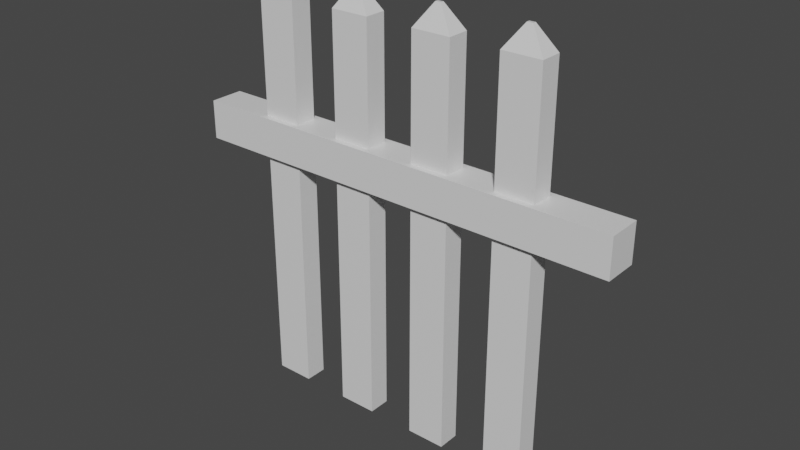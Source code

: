 # Source: fence.blend  (saved by Blender 2.81.16; exported with 4.5.12 LTS)
import bpy
from mathutils import Matrix  # noqa: F401  (used for matrix-valued properties, if any)

bpy.ops.wm.read_factory_settings(use_empty=True)
scene = bpy.context.scene
scene.name = 'Scene'

# ---- collections
col_collection = bpy.data.collections.new('Collection'); scene.collection.children.link(col_collection)

# ---- materials (node trees are filled in below, after node groups)
mat_material = bpy.data.materials.new('Material')
mat_material.alpha_threshold = 0.0
mat_material.use_transparent_shadow = False
mat_material.line_color = (0.0, 0.0, 0.0, 1.0)

# ---- material node trees
mat_material.use_nodes = True; mat_material.node_tree.nodes.clear()
_N = mat_material.node_tree.nodes; _L = mat_material.node_tree.links
n0 = _N.new('ShaderNodeOutputMaterial'); n0.name = 'Material Output'; n0.location = (300, 300)
n1 = _N.new('ShaderNodeBsdfPrincipled'); n1.name = 'Principled BSDF'; n1.location = (10, 300)
n1.distribution = 'GGX'
n1.subsurface_method = 'BURLEY'
n1.inputs[2].default_value = 0.4
n1.inputs[3].default_value = 1.45
n1.inputs[27].default_value = (0.0, 0.0, 0.0, 1.0)
n1.inputs[28].default_value = 1.0
_L.new(n1.outputs[0], n0.inputs[0])
n0.is_active_output = True

# ---- world
world_world = bpy.data.worlds.new('World'); scene.world = world_world
world_world.use_nodes = True; world_world.node_tree.nodes.clear()
_N = world_world.node_tree.nodes; _L = world_world.node_tree.links
n0 = _N.new('ShaderNodeOutputWorld'); n0.name = 'World Output'; n0.location = (300, 300)
n1 = _N.new('ShaderNodeBackground'); n1.name = 'Background'; n1.location = (10, 300)
n1.inputs[0].default_value = (0.05088, 0.05088, 0.05088, 1.0)
_L.new(n1.outputs[0], n0.inputs[0])
n0.is_active_output = True
world_world.color = (0.05088, 0.05088, 0.05088)
world_world.use_sun_shadow = False
world_world.sun_shadow_jitter_overblur = 0.0

# ---- meshes
me_cube = bpy.data.meshes.new('Cube')
me_cube.from_pydata([(0.1483, 0.1483, 1.017), (1.0, 1.0, -1.0), (0.1483, -0.1483, 1.017), (1.0, -1.0, -1.0), (-0.1483, 0.1483, 1.017), (-1.0, 1.0, -1.0), (-0.1483, -0.1483, 1.017), (-1.0, -1.0, -1.0), (1.0, 1.0, 0.9086), (-1.0, -1.0, 0.9086), (1.0, -1.0, 0.9086), (-1.0, 1.0, 0.9086), (4.608, 0.1483, 1.017), (5.46, 1.0, -1.0), (4.608, -0.1483, 1.017), (5.46, -1.0, -1.0), (4.312, 0.1483, 1.017), (3.46, 1.0, -1.0), (4.312, -0.1483, 1.017), (3.46, -1.0, -1.0), (5.46, 1.0, 0.9086), (3.46, -1.0, 0.9086), (5.46, -1.0, 0.9086), (3.46, 1.0, 0.9086), (9.068, 0.1483, 1.017), (9.92, 1.0, -1.0), (9.068, -0.1483, 1.017), (9.92, -1.0, -1.0), (8.772, 0.1483, 1.017), (7.92, 1.0, -1.0), (8.772, -0.1483, 1.017), (7.92, -1.0, -1.0), (9.92, 1.0, 0.9086), (7.92, -1.0, 0.9086), (9.92, -1.0, 0.9086), (7.92, 1.0, 0.9086), (13.53, 0.1483, 1.017), (14.38, 1.0, -1.0), (13.53, -0.1483, 1.017), (14.38, -1.0, -1.0), (13.23, 0.1483, 1.017), (12.38, 1.0, -1.0), (13.23, -0.1483, 1.017), (12.38, -1.0, -1.0), (14.38, 1.0, 0.9086), (12.38, -1.0, 0.9086), (14.38, -1.0, 0.9086), (12.38, 1.0, 0.9086)], [], [(0, 4, 6, 2), (10, 2, 6, 9), (9, 6, 4, 11), (5, 1, 3, 7), (8, 0, 2, 10), (11, 4, 0, 8), (5, 11, 8, 1), (1, 8, 10, 3), (7, 9, 11, 5), (3, 10, 9, 7), (12, 16, 18, 14), (22, 14, 18, 21), (21, 18, 16, 23), (17, 13, 15, 19), (20, 12, 14, 22), (23, 16, 12, 20), (17, 23, 20, 13), (13, 20, 22, 15), (19, 21, 23, 17), (15, 22, 21, 19), (24, 28, 30, 26), (34, 26, 30, 33), (33, 30, 28, 35), (29, 25, 27, 31), (32, 24, 26, 34), (35, 28, 24, 32), (29, 35, 32, 25), (25, 32, 34, 27), (31, 33, 35, 29), (27, 34, 33, 31), (36, 40, 42, 38), (46, 38, 42, 45), (45, 42, 40, 47), (41, 37, 39, 43), (44, 36, 38, 46), (47, 40, 36, 44), (41, 47, 44, 37), (37, 44, 46, 39), (43, 45, 47, 41), (39, 46, 45, 43)])
_uv = me_cube.uv_layers.new(name='UVMap')
_uv.uv.foreach_set('vector', [0.625, 0.5, 0.875, 0.5, 0.875, 0.75, 0.625, 0.75, 0.6136, 0.75, 0.625, 0.75, 0.625, 1.0, 0.6136, 1.0, 0.6136, 0.0, 0.625, 0.0, 0.625, 0.25, 0.6136, 0.25, 0.125, 0.5, 0.375, 0.5, 0.375, 0.75, 0.125, 0.75, 0.6136, 0.5, 0.625, 0.5, 0.625, 0.75, 0.6136, 0.75, 0.6136, 0.25, 0.625, 0.25, 0.625, 0.5, 0.6136, 0.5, 0.375, 0.25, 0.6136, 0.25, 0.6136, 0.5, 0.375, 0.5, 0.375, 0.5, 0.6136, 0.5, 0.6136, 0.75, 0.375, 0.75, 0.375, 0.0, 0.6136, 0.0, 0.6136, 0.25, 0.375, 0.25, 0.375, 0.75, 0.6136, 0.75, 0.6136, 1.0, 0.375, 1.0, 0.625, 0.5, 0.875, 0.5, 0.875, 0.75, 0.625, 0.75, 0.6136, 0.75, 0.625, 0.75, 0.625, 1.0, 0.6136, 1.0, 0.6136, 0.0, 0.625, 0.0, 0.625, 0.25, 0.6136, 0.25, 0.125, 0.5, 0.375, 0.5, 0.375, 0.75, 0.125, 0.75, 0.6136, 0.5, 0.625, 0.5, 0.625, 0.75, 0.6136, 0.75, 0.6136, 0.25, 0.625, 0.25, 0.625, 0.5, 0.6136, 0.5, 0.375, 0.25, 0.6136, 0.25, 0.6136, 0.5, 0.375, 0.5, 0.375, 0.5, 0.6136, 0.5, 0.6136, 0.75, 0.375, 0.75, 0.375, 0.0, 0.6136, 0.0, 0.6136, 0.25, 0.375, 0.25, 0.375, 0.75, 0.6136, 0.75, 0.6136, 1.0, 0.375, 1.0, 0.625, 0.5, 0.875, 0.5, 0.875, 0.75, 0.625, 0.75, 0.6136, 0.75, 0.625, 0.75, 0.625, 1.0, 0.6136, 1.0, 0.6136, 0.0, 0.625, 0.0, 0.625, 0.25, 0.6136, 0.25, 0.125, 0.5, 0.375, 0.5, 0.375, 0.75, 0.125, 0.75, 0.6136, 0.5, 0.625, 0.5, 0.625, 0.75, 0.6136, 0.75, 0.6136, 0.25, 0.625, 0.25, 0.625, 0.5, 0.6136, 0.5, 0.375, 0.25, 0.6136, 0.25, 0.6136, 0.5, 0.375, 0.5, 0.375, 0.5, 0.6136, 0.5, 0.6136, 0.75, 0.375, 0.75, 0.375, 0.0, 0.6136, 0.0, 0.6136, 0.25, 0.375, 0.25, 0.375, 0.75, 0.6136, 0.75, 0.6136, 1.0, 0.375, 1.0, 0.625, 0.5, 0.875, 0.5, 0.875, 0.75, 0.625, 0.75, 0.6136, 0.75, 0.625, 0.75, 0.625, 1.0, 0.6136, 1.0, 0.6136, 0.0, 0.625, 0.0, 0.625, 0.25, 0.6136, 0.25, 0.125, 0.5, 0.375, 0.5, 0.375, 0.75, 0.125, 0.75, 0.6136, 0.5, 0.625, 0.5, 0.625, 0.75, 0.6136, 0.75, 0.6136, 0.25, 0.625, 0.25, 0.625, 0.5, 0.6136, 0.5, 0.375, 0.25, 0.6136, 0.25, 0.6136, 0.5, 0.375, 0.5, 0.375, 0.5, 0.6136, 0.5, 0.6136, 0.75, 0.375, 0.75, 0.375, 0.0, 0.6136, 0.0, 0.6136, 0.25, 0.375, 0.25, 0.375, 0.75, 0.6136, 0.75, 0.6136, 1.0, 0.375, 1.0])
me_cube.materials.append(mat_material)
me_cube.use_remesh_preserve_volume = False
me_cube.use_remesh_preserve_attributes = False
me_cube.use_mirror_vertex_groups = False
me_cube.update()
me_cube_002 = bpy.data.meshes.new('Cube.002')
me_cube_002.from_pydata([(1.0, 1.0, -1.0), (1.0, -1.0, -1.0), (-1.0, 1.0, -1.0), (-1.0, -1.0, -1.0), (1.0, 1.0, 0.9086), (-1.0, -1.0, 0.9086), (1.0, -1.0, 0.9086), (-1.0, 1.0, 0.9086)], [], [(7, 5, 6, 4), (2, 0, 1, 3), (2, 7, 4, 0), (0, 4, 6, 1), (3, 5, 7, 2), (1, 6, 5, 3)])
_uv = me_cube_002.uv_layers.new(name='UVMap')
_uv.uv.foreach_set('vector', [0.6136, 0.25, 0.6136, 0.0, 0.6136, 0.75, 0.6136, 0.5, 0.125, 0.5, 0.375, 0.5, 0.375, 0.75, 0.125, 0.75, 0.375, 0.25, 0.6136, 0.25, 0.6136, 0.5, 0.375, 0.5, 0.375, 0.5, 0.6136, 0.5, 0.6136, 0.75, 0.375, 0.75, 0.375, 0.0, 0.6136, 0.0, 0.6136, 0.25, 0.375, 0.25, 0.375, 0.75, 0.6136, 0.75, 0.6136, 1.0, 0.375, 1.0])
me_cube_002.materials.append(mat_material)
me_cube_002.use_remesh_preserve_volume = False
me_cube_002.use_remesh_preserve_attributes = False
me_cube_002.use_mirror_vertex_groups = False
me_cube_002.update()

# ---- objects
ob_cube = bpy.data.objects.new('Cube', me_cube)
ob_cube_001 = bpy.data.objects.new('Cube.001', me_cube_002)

# ---- transforms, parenting, visibility, modifiers, constraints
ob_cube.location = (0.0, 0.0, 4.866)
ob_cube.scale = (0.456, 0.2594, 4.92)
ob_cube.lock_rotations_4d = False
ob_cube.empty_display_type = 'ARROWS'
ob_cube.lineart.crease_threshold = 0.0
ob_cube_001.location = (3.366, 0.0, 6.089)
ob_cube_001.rotation_euler = (-1.344e-07, 1.571, 0.0)
ob_cube_001.scale = (0.456, 0.4036, 5.435)
ob_cube_001.lock_rotations_4d = False
ob_cube_001.empty_display_type = 'ARROWS'
ob_cube_001.lineart.crease_threshold = 0.0

# ---- collection membership
col_collection.objects.link(ob_cube)
col_collection.objects.link(ob_cube_001)

# ---- scene / render settings (as saved in the file)
scene.frame_start = 1; scene.frame_end = 250; scene.frame_set(1)
scene.render.engine = 'BLENDER_EEVEE_NEXT'
scene.cycles.use_denoising = False
scene.cycles.samples = 128
scene.cycles.sampling_pattern = 'TABULATED_SOBOL'
scene.cycles.use_adaptive_sampling = False
scene.cycles.use_light_tree = False
scene.view_settings.view_transform = 'Filmic'
bpy.context.view_layer.update()

# ---- added for rendering (the .blend has no active camera and no usable light): camera, sun
cam_auto = bpy.data.cameras.new('AutoCamera')
cam_auto.lens = 50.0
cam_auto.sensor_width = 36.0
cam_auto.clip_end = 1000.0
ob_auto_camera = bpy.data.objects.new('AutoCamera', cam_auto)
scene.collection.objects.link(ob_auto_camera)
ob_auto_camera.location = (16.4211, -15.9639, 15.5496)
ob_auto_camera.rotation_euler = (1.09748, -7.21219e-08, 0.694738)
scene.camera = ob_auto_camera
light_auto_sun = bpy.data.lights.new('AutoSun', 'SUN')
light_auto_sun.energy = 3.0
light_auto_sun.angle = 0.0523599
ob_auto_sun = bpy.data.objects.new('AutoSun', light_auto_sun)
scene.collection.objects.link(ob_auto_sun)
ob_auto_sun.rotation_euler = (0.872665, 0.174533, 0.523599)
bpy.context.view_layer.update()
